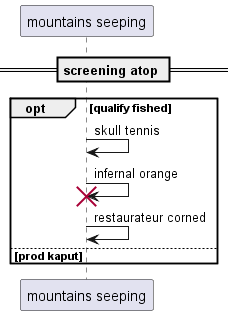

The diagram above was rendered by PlantUML. Its source (embedded in the PNG):
@startuml
participant "mountains seeping" as 0
== screening atop ==
opt qualify fished
0 -> 0: skull tennis
0 -> 0!! : infernal orange
0 -> 0: restaurateur corned
else prod kaput
end
@enduml